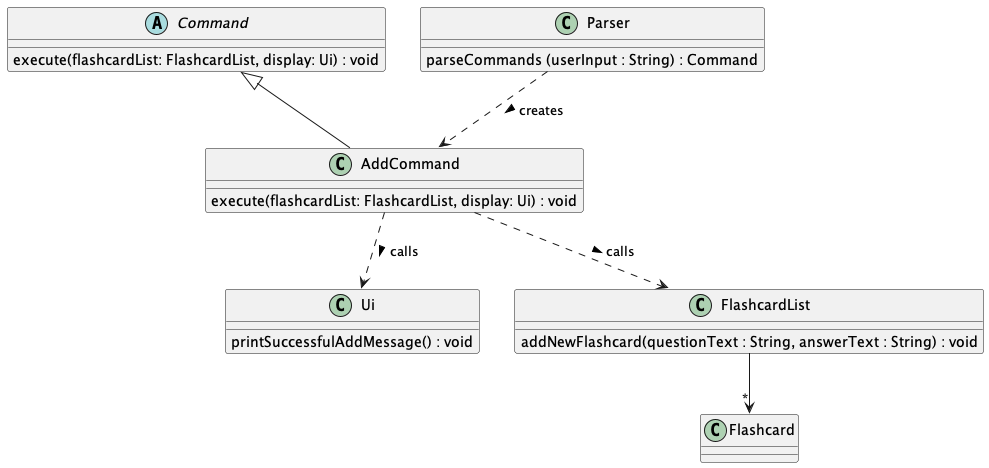

The diagram above was rendered by PlantUML. Its source (embedded in the PNG):
@startuml
'https://plantuml.com/sequence-diagram
abstract Command
Command : execute(flashcardList: FlashcardList, display: Ui) : void
class AddCommand
AddCommand : execute(flashcardList: FlashcardList, display: Ui) : void
class Ui
Ui : printSuccessfulAddMessage() : void
class FlashcardList
FlashcardList : addNewFlashcard(questionText : String, answerText : String) : void
class Flashcard
class Parser
Parser : parseCommands (userInput : String) : Command

Command <|-- AddCommand
AddCommand ..> Ui : calls >
AddCommand ..> FlashcardList : calls >
Parser ..> AddCommand : creates >
FlashcardList --> "*" Flashcard
@enduml